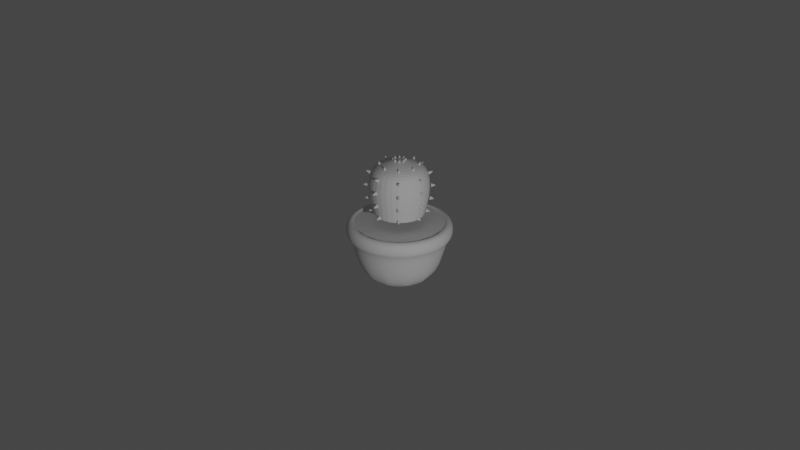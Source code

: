 # Source: cactus.blend  (saved by Blender 2.83.20; exported with 4.5.12 LTS)
import bpy
from mathutils import Matrix  # noqa: F401  (used for matrix-valued properties, if any)

bpy.ops.wm.read_factory_settings(use_empty=True)
scene = bpy.context.scene
scene.name = 'Scene'

# ---- collections
col_collection = bpy.data.collections.new('Collection'); scene.collection.children.link(col_collection)
col_cactus = bpy.data.collections.new('Cactus'); scene.collection.children.link(col_cactus)

# ---- node groups
ng_auto_smooth = bpy.data.node_groups.new('Auto Smooth', 'GeometryNodeTree')
_s = ng_auto_smooth.interface.new_socket(name='Geometry', in_out='OUTPUT', socket_type='NodeSocketGeometry')
_s = ng_auto_smooth.interface.new_socket(name='Geometry', in_out='INPUT', socket_type='NodeSocketGeometry')
_s = ng_auto_smooth.interface.new_socket(name='Angle', in_out='INPUT', socket_type='NodeSocketFloat')
_s.subtype = 'ANGLE'
_s.min_value = 0.0
_s.max_value = 3.142
ng_auto_smooth.is_modifier = True
_N = ng_auto_smooth.nodes; _L = ng_auto_smooth.links
n0 = _N.new('NodeGroupOutput'); n0.name = 'Group Output'; n0.location = (480, -100)
n1 = _N.new('NodeGroupInput'); n1.name = 'Group Input'; n1.location = (-420, -300)
n2 = _N.new('NodeGroupInput'); n2.name = 'Group Input.001'; n2.location = (-60, -100)
n3 = _N.new('GeometryNodeSetShadeSmooth'); n3.name = 'Set Shade Smooth'; n3.location = (120, -100)
n3.domain = 'EDGE'
n4 = _N.new('GeometryNodeSetShadeSmooth'); n4.name = 'Set Shade Smooth.001'; n4.location = (300, -100)
n5 = _N.new('GeometryNodeInputMeshEdgeAngle'); n5.name = 'Edge Angle'; n5.location = (-420, -220)
n6 = _N.new('GeometryNodeInputEdgeSmooth'); n6.name = 'Is Edge Smooth'; n6.location = (-60, -160)
n7 = _N.new('GeometryNodeInputShadeSmooth'); n7.name = 'Is Face Smooth'; n7.location = (-240, -340)
n8 = _N.new('FunctionNodeBooleanMath'); n8.name = 'Boolean Math'; n8.location = (-60, -220)
n9 = _N.new('FunctionNodeCompare'); n9.name = 'Compare'; n9.location = (-240, -180)
n9.operation = 'LESS_EQUAL'
_L.new(n5.outputs[0], n9.inputs[0])
_L.new(n4.outputs[0], n0.inputs[0])
_L.new(n1.outputs[1], n9.inputs[1])
_L.new(n9.outputs[0], n8.inputs[0])
_L.new(n7.outputs[0], n8.inputs[1])
_L.new(n2.outputs[0], n3.inputs[0])
_L.new(n6.outputs[0], n3.inputs[1])
_L.new(n3.outputs[0], n4.inputs[0])
_L.new(n8.outputs[0], n3.inputs[2])
n0.is_active_output = True

# ---- world
world_world = bpy.data.worlds.new('World'); scene.world = world_world
world_world.use_nodes = True; world_world.node_tree.nodes.clear()
_N = world_world.node_tree.nodes; _L = world_world.node_tree.links
n0 = _N.new('ShaderNodeOutputWorld'); n0.name = 'World Output'; n0.location = (300, 300)
n1 = _N.new('ShaderNodeBackground'); n1.name = 'Background'; n1.location = (10, 300)
n1.inputs[0].default_value = (0.05088, 0.05088, 0.05088, 1.0)
_L.new(n1.outputs[0], n0.inputs[0])
n0.is_active_output = True
world_world.color = (0.05088, 0.05088, 0.05088)
world_world.use_sun_shadow = False
world_world.sun_shadow_jitter_overblur = 0.0

# ---- cameras
cam_camera = bpy.data.cameras.new('Camera')
cam_camera.clip_end = 100.0
cam_camera.ortho_scale = 7.314

# ---- lights
light_light = bpy.data.lights.new('Light', 'POINT')
light_light.transmission_factor = 0.0
light_light.energy = 1000.0
light_light.shadow_soft_size = 0.1
light_light.shadow_maximum_resolution = 0.006
light_light.use_absolute_resolution = True

# ---- meshes
me_circle_001 = bpy.data.meshes.new('Circle.001')
me_circle_001.from_pydata([(8.538e-10, 0.4097, 0.876), (-0.2897, 0.2897, 0.876), (-0.4097, -1.762e-08, 0.876), (-0.2897, -0.2897, 0.876), (3.667e-08, -0.4097, 0.876), (0.2897, -0.2897, 0.876), (0.4097, 5.17e-09, 0.876), (0.2897, 0.2897, 0.876), (-1.67e-09, 0.4823, 1.661), (-0.341, 0.341, 1.661), (-0.4823, -2.157e-08, 1.661), (-0.341, -0.341, 1.661), (4.049e-08, -0.4823, 1.661), (0.341, -0.341, 1.661), (0.4823, 5.263e-09, 1.661), (0.341, 0.341, 1.661), (3.817e-09, 0.3349, 1.76), (-0.2368, 0.2368, 1.76), (-0.3349, -1.401e-08, 1.76), (-0.2368, -0.2368, 1.76), (3.309e-08, -0.3349, 1.76), (0.2368, -0.2368, 1.76), (0.3349, 4.618e-09, 1.76), (0.2368, 0.2368, 1.76), (1.116e-08, 0.08946, 1.823), (-0.06326, 0.06326, 1.823), (-0.08946, -2.882e-09, 1.823), (-0.06326, -0.06326, 1.823), (1.898e-08, -0.08946, 1.823), (0.06326, -0.06326, 1.823), (0.08946, 2.095e-09, 1.823), (0.06326, 0.06326, 1.823), (2.148e-08, -8.262e-09, 1.823), (-0.4639, -2.061e-08, 1.268), (-0.328, -0.328, 1.268), (-1.206e-09, 0.4639, 1.268), (-0.328, 0.328, 1.268), (0.328, 0.328, 1.268), (0.328, -0.328, 1.268), (0.4639, 5.198e-09, 1.268), (3.935e-08, -0.4639, 1.268)], [], [(33, 34, 11, 10), (35, 36, 9, 8), (37, 35, 8, 15), (38, 39, 14, 13), (34, 40, 12, 11), (36, 33, 10, 9), (39, 37, 15, 14), (40, 38, 13, 12), (13, 14, 22, 21), (11, 12, 20, 19), (9, 10, 18, 17), (14, 15, 23, 22), (12, 13, 21, 20), (10, 11, 19, 18), (8, 9, 17, 16), (15, 8, 16, 23), (16, 17, 25, 24), (23, 16, 24, 31), (21, 22, 30, 29), (19, 20, 28, 27), (17, 18, 26, 25), (22, 23, 31, 30), (20, 21, 29, 28), (18, 19, 27, 26), (24, 32, 30, 31), (32, 28, 29, 30), (25, 26, 32, 24), (26, 27, 28, 32), (4, 5, 38, 40), (6, 7, 37, 39), (1, 2, 33, 36), (3, 4, 40, 34), (5, 6, 39, 38), (7, 0, 35, 37), (0, 1, 36, 35), (2, 3, 34, 33)])
_uv = me_circle_001.uv_layers.new(name='UVMap')
_uv.uv.foreach_set('vector', [0.0, 0.0, 0.0, 0.0, 0.0, 0.0, 0.0, 0.0, 0.0, 0.0, 0.0, 0.0, 0.0, 0.0, 0.0, 0.0, 0.0, 0.0, 0.0, 0.0, 0.0, 0.0, 0.0, 0.0, 0.0, 0.0, 0.0, 0.0, 0.0, 0.0, 0.0, 0.0, 0.0, 0.0, 0.0, 0.0, 0.0, 0.0, 0.0, 0.0, 0.0, 0.0, 0.0, 0.0, 0.0, 0.0, 0.0, 0.0, 0.0, 0.0, 0.0, 0.0, 0.0, 0.0, 0.0, 0.0, 0.0, 0.0, 0.0, 0.0, 0.0, 0.0, 0.0, 0.0, 0.0, 0.0, 0.0, 0.0, 0.0, 0.0, 0.0, 0.0, 0.0, 0.0, 0.0, 0.0, 0.0, 0.0, 0.0, 0.0, 0.0, 0.0, 0.0, 0.0, 0.0, 0.0, 0.0, 0.0, 0.0, 0.0, 0.0, 0.0, 0.0, 0.0, 0.0, 0.0, 0.0, 0.0, 0.0, 0.0, 0.0, 0.0, 0.0, 0.0, 0.0, 0.0, 0.0, 0.0, 0.0, 0.0, 0.0, 0.0, 0.0, 0.0, 0.0, 0.0, 0.0, 0.0, 0.0, 0.0, 0.0, 0.0, 0.0, 0.0, 0.0, 0.0, 0.0, 0.0, 0.0, 0.0, 0.0, 0.0, 0.0, 0.0, 0.0, 0.0, 0.0, 0.0, 0.0, 0.0, 0.0, 0.0, 0.0, 0.0, 0.0, 0.0, 0.0, 0.0, 0.0, 0.0, 0.0, 0.0, 0.0, 0.0, 0.0, 0.0, 0.0, 0.0, 0.0, 0.0, 0.0, 0.0, 0.0, 0.0, 0.0, 0.0, 0.0, 0.0, 0.0, 0.0, 0.0, 0.0, 0.0, 0.0, 0.0, 0.0, 0.0, 0.0, 0.0, 0.0, 0.0, 0.0, 0.0, 0.0, 0.0, 0.0, 0.0, 0.0, 0.0, 0.0, 0.0, 0.0, 0.0, 0.0, 0.0, 0.0, 0.0, 0.0, 0.0, 0.0, 0.0, 0.0, 0.0, 0.0, 0.0, 0.0, 0.0, 0.0, 0.0, 0.0, 0.0, 0.0, 0.0, 0.0, 0.0, 0.0, 0.0, 0.0, 0.0, 0.0, 0.0, 0.0, 0.0, 0.0, 0.0, 0.0, 0.0, 0.0, 0.0, 0.0, 0.0, 0.0, 0.0, 0.0, 0.0, 0.0, 0.0, 0.0, 0.0, 0.0, 0.0, 0.0, 0.0, 0.0, 0.0, 0.0, 0.0, 0.0, 0.0, 0.0, 0.0, 0.0, 0.0, 0.0, 0.0, 0.0, 0.0, 0.0, 0.0, 0.0, 0.0, 0.0, 0.0, 0.0, 0.0, 0.0, 0.0, 0.0, 0.0, 0.0, 0.0, 0.0, 0.0, 0.0, 0.0, 0.0, 0.0, 0.0, 0.0, 0.0, 0.0, 0.0, 0.0, 0.0, 0.0, 0.0, 0.0, 0.0])
me_circle_001.use_remesh_fix_poles = True
me_circle_001.use_remesh_preserve_attributes = False
me_circle_001.use_mirror_vertex_groups = False
me_circle_001.update()
me_circle = bpy.data.meshes.new('Circle')
me_circle.from_pydata([(0.0, 0.496, 0.1285), (-0.248, 0.4296, 0.1285), (-0.4296, 0.248, 0.1285), (-0.496, -2.168e-08, 0.1285), (-0.4296, -0.248, 0.1285), (-0.248, -0.4296, 0.1285), (-7.49e-08, -0.496, 0.1285), (0.248, -0.4296, 0.1285), (0.4296, -0.248, 0.1285), (0.496, -2.306e-07, 0.1285), (0.4296, 0.248, 0.1285), (0.248, 0.4296, 0.1285), (9.219e-09, 0.703, 0.8004), (-0.3515, 0.6088, 0.8004), (-0.6088, 0.3515, 0.8004), (-0.703, -1.001e-08, 0.8004), (-0.6088, -0.3515, 0.8004), (-0.3515, -0.6088, 0.8004), (-1.037e-07, -0.703, 0.8004), (0.3515, -0.6088, 0.8004), (0.6088, -0.3515, 0.8004), (0.703, -3.109e-07, 0.8004), (0.6088, 0.3515, 0.8004), (0.3515, 0.6088, 0.8004), (-1.289e-08, 0.5565, 0.8449), (-0.2782, 0.4819, 0.8449), (-0.4819, 0.2782, 0.8449), (-0.5565, -1.706e-08, 0.8449), (-0.4819, -0.2782, 0.8449), (-0.2782, -0.4819, 0.8449), (-9.692e-08, -0.5565, 0.8449), (0.2782, -0.4819, 0.8449), (0.4819, -0.2782, 0.8449), (0.5565, -2.514e-07, 0.8449), (0.4819, 0.2782, 0.8449), (0.2782, 0.4819, 0.8449), (-0.3092, 0.5356, 0.8004), (-1.216e-09, 0.6185, 0.8004), (-0.5356, 0.3092, 0.8004), (-0.6185, -1.001e-08, 0.8004), (-0.5356, -0.3092, 0.8004), (-0.3092, -0.5356, 0.8004), (-9.46e-08, -0.6185, 0.8004), (0.3092, -0.5356, 0.8004), (0.5356, -0.3092, 0.8004), (0.6185, -2.705e-07, 0.8004), (0.5356, 0.3092, 0.8004), (0.3092, 0.5356, 0.8004), (-0.3515, 0.6088, 0.995), (9.219e-09, 0.703, 0.995), (-0.6088, 0.3515, 0.995), (-0.703, -1.001e-08, 0.995), (-0.6088, -0.3515, 0.995), (-0.3515, -0.6088, 0.995), (-1.037e-07, -0.703, 0.995), (0.3515, -0.6088, 0.995), (0.6088, -0.3515, 0.995), (0.703, -3.109e-07, 0.995), (0.6088, 0.3515, 0.995), (0.3515, 0.6088, 0.995), (-0.2782, 0.4819, 0.995), (-1.046e-09, 0.5565, 0.995), (-0.4819, 0.2782, 0.995), (-0.5565, -1.706e-08, 0.995), (-0.4819, -0.2782, 0.995), (-0.2782, -0.4819, 0.995), (-8.507e-08, -0.5565, 0.995), (0.2782, -0.4819, 0.995), (0.4819, -0.2782, 0.995), (0.5565, -2.514e-07, 0.995), (0.4819, 0.2782, 0.995), (0.2782, 0.4819, 0.995)], [], [(7, 43, 42, 6), (4, 40, 39, 3), (11, 47, 46, 10), (1, 36, 37, 0), (8, 44, 43, 7), (5, 41, 40, 4), (0, 37, 47, 11), (2, 38, 36, 1), (9, 45, 44, 8), (6, 42, 41, 5), (3, 39, 38, 2), (10, 46, 45, 9), (16, 52, 51, 15), (23, 59, 58, 22), (13, 48, 49, 12), (20, 56, 55, 19), (17, 53, 52, 16), (12, 49, 59, 23), (14, 50, 48, 13), (21, 57, 56, 20), (18, 54, 53, 17), (15, 51, 50, 14), (22, 58, 57, 21), (19, 55, 54, 18), (12, 37, 36, 13), (13, 36, 38, 14), (14, 38, 39, 15), (15, 39, 40, 16), (16, 40, 41, 17), (17, 41, 42, 18), (18, 42, 43, 19), (19, 43, 44, 20), (20, 44, 45, 21), (21, 45, 46, 22), (22, 46, 47, 23), (23, 47, 37, 12), (48, 60, 61, 49), (50, 62, 60, 48), (51, 63, 62, 50), (52, 64, 63, 51), (53, 65, 64, 52), (54, 66, 65, 53), (55, 67, 66, 54), (56, 68, 67, 55), (57, 69, 68, 56), (58, 70, 69, 57), (59, 71, 70, 58), (49, 61, 71, 59), (24, 61, 60, 25), (25, 60, 62, 26), (26, 62, 63, 27), (27, 63, 64, 28), (28, 64, 65, 29), (29, 65, 66, 30), (30, 66, 67, 31), (31, 67, 68, 32), (32, 68, 69, 33), (33, 69, 70, 34), (34, 70, 71, 35), (35, 71, 61, 24), (1, 0, 11, 10, 9, 8, 7, 6, 5, 4, 3, 2)])
me_circle.polygons.foreach_set('use_smooth', [True] * 61)
_uv = me_circle.uv_layers.new(name='UVMap')
_uv.uv.foreach_set('vector', [0.0, 0.0, 0.0, 0.0, 0.0, 0.0, 0.0, 0.0, 0.0, 0.0, 0.0, 0.0, 0.0, 0.0, 0.0, 0.0, 0.0, 0.0, 0.0, 0.0, 0.0, 0.0, 0.0, 0.0, 0.0, 0.0, 0.0, 0.0, 0.0, 0.0, 0.0, 0.0, 0.0, 0.0, 0.0, 0.0, 0.0, 0.0, 0.0, 0.0, 0.0, 0.0, 0.0, 0.0, 0.0, 0.0, 0.0, 0.0, 0.0, 0.0, 0.0, 0.0, 0.0, 0.0, 0.0, 0.0, 0.0, 0.0, 0.0, 0.0, 0.0, 0.0, 0.0, 0.0, 0.0, 0.0, 0.0, 0.0, 0.0, 0.0, 0.0, 0.0, 0.0, 0.0, 0.0, 0.0, 0.0, 0.0, 0.0, 0.0, 0.0, 0.0, 0.0, 0.0, 0.0, 0.0, 0.0, 0.0, 0.0, 0.0, 0.0, 0.0, 0.0, 0.0, 0.0, 0.0, 0.0, 0.0, 0.0, 0.0, 0.0, 0.0, 0.0, 0.0, 0.0, 0.0, 0.0, 0.0, 0.0, 0.0, 0.0, 0.0, 0.0, 0.0, 0.0, 0.0, 0.0, 0.0, 0.0, 0.0, 0.0, 0.0, 0.0, 0.0, 0.0, 0.0, 0.0, 0.0, 0.0, 0.0, 0.0, 0.0, 0.0, 0.0, 0.0, 0.0, 0.0, 0.0, 0.0, 0.0, 0.0, 0.0, 0.0, 0.0, 0.0, 0.0, 0.0, 0.0, 0.0, 0.0, 0.0, 0.0, 0.0, 0.0, 0.0, 0.0, 0.0, 0.0, 0.0, 0.0, 0.0, 0.0, 0.0, 0.0, 0.0, 0.0, 0.0, 0.0, 0.0, 0.0, 0.0, 0.0, 0.0, 0.0, 0.0, 0.0, 0.0, 0.0, 0.0, 0.0, 0.0, 0.0, 0.0, 0.0, 0.0, 0.0, 0.0, 0.0, 0.0, 0.0, 0.0, 0.0, 0.0, 0.0, 0.0, 0.0, 0.0, 0.0, 0.0, 0.0, 0.0, 0.0, 0.0, 0.0, 0.0, 0.0, 0.0, 0.0, 0.0, 0.0, 0.0, 0.0, 0.0, 0.0, 0.0, 0.0, 0.0, 0.0, 0.0, 0.0, 0.0, 0.0, 0.0, 0.0, 0.0, 0.0, 0.0, 0.0, 0.0, 0.0, 0.0, 0.0, 0.0, 0.0, 0.0, 0.0, 0.0, 0.0, 0.0, 0.0, 0.0, 0.0, 0.0, 0.0, 0.0, 0.0, 0.0, 0.0, 0.0, 0.0, 0.0, 0.0, 0.0, 0.0, 0.0, 0.0, 0.0, 0.0, 0.0, 0.0, 0.0, 0.0, 0.0, 0.0, 0.0, 0.0, 0.0, 0.0, 0.0, 0.0, 0.0, 0.0, 0.0, 0.0, 0.0, 0.0, 0.0, 0.0, 0.0, 0.0, 0.0, 0.0, 0.0, 0.0, 0.0, 0.0, 0.0, 0.0, 0.0, 0.0, 0.0, 0.0, 0.0, 0.0, 0.0, 0.0, 0.0, 0.0, 0.0, 0.0, 0.0, 0.0, 0.0, 0.0, 0.0, 0.0, 0.0, 0.0, 0.0, 0.0, 0.0, 0.0, 0.0, 0.0, 0.0, 0.0, 0.0, 0.0, 0.0, 0.0, 0.0, 0.0, 0.0, 0.0, 0.0, 0.0, 0.0, 0.0, 0.0, 0.0, 0.0, 0.0, 0.0, 0.0, 0.0, 0.0, 0.0, 0.0, 0.0, 0.0, 0.0, 0.0, 0.0, 0.0, 0.0, 0.0, 0.0, 0.0, 0.0, 0.0, 0.0, 0.0, 0.0, 0.0, 0.0, 0.0, 0.0, 0.0, 0.0, 0.0, 0.0, 0.0, 0.0, 0.0, 0.0, 0.0, 0.0, 0.0, 0.0, 0.0, 0.0, 0.0, 0.0, 0.0, 0.0, 0.0, 0.0, 0.0, 0.0, 0.0, 0.0, 0.0, 0.0, 0.0, 0.0, 0.0, 0.0, 0.0, 0.0, 0.0, 0.0, 0.0, 0.0, 0.0, 0.0, 0.0, 0.0, 0.0, 0.0, 0.0, 0.0, 0.0, 0.0, 0.0, 0.0, 0.0, 0.0, 0.0, 0.0, 0.0, 0.0, 0.0, 0.0, 0.0, 0.0, 0.0, 0.0, 0.0, 0.0, 0.0, 0.0, 0.0, 0.0, 0.0, 0.0, 0.0, 0.0, 0.0, 0.0, 0.0, 0.0, 0.0, 0.0, 0.0, 0.0, 0.0, 0.0, 0.0, 0.0, 0.0, 0.0, 0.0, 0.0, 0.0, 0.0, 0.0, 0.0, 0.0, 0.0, 0.0, 0.0, 0.0, 0.0, 0.0, 0.0, 0.0, 0.0, 0.0, 0.0, 0.0, 0.0, 0.0, 0.0, 0.0, 0.0, 0.0, 0.0, 0.0, 0.0, 0.0, 0.0, 0.0, 0.0, 0.0, 0.0, 0.0, 0.0, 0.0, 0.0, 0.0, 0.0, 0.0, 0.0, 0.0, 0.0, 0.0, 0.0, 0.0, 0.0, 0.0, 0.0, 0.0, 0.0, 0.0, 0.0, 0.0, 0.0, 0.0, 0.0, 0.0, 0.0, 0.0, 0.0, 0.0])
me_circle.use_remesh_fix_poles = True
me_circle.use_remesh_preserve_attributes = False
me_circle.use_mirror_vertex_groups = False
me_circle.update()
me_plane = bpy.data.meshes.new('Plane')
me_plane.from_pydata([(-0.6172, -0.6172, 0.8787), (0.6172, -0.6172, 0.8787), (-0.6172, 0.6172, 0.8787), (0.6172, 0.6172, 0.8787)], [], [(0, 1, 3, 2)])
_uv = me_plane.uv_layers.new(name='UVMap')
_uv.uv.foreach_set('vector', [0.0, 0.0, 1.0, 0.0, 1.0, 1.0, 0.0, 1.0])
me_plane.use_remesh_fix_poles = True
me_plane.use_remesh_preserve_attributes = False
me_plane.use_mirror_vertex_groups = False
me_plane.update()
me_cylinder_001 = bpy.data.meshes.new('Cylinder.001')
me_cylinder_001.from_pydata([(2.707e-08, 0.05175, 0.8171), (3.009e-08, 0.009986, 0.9244), (0.005279, 0.05076, 0.8171), (0.001019, 0.009794, 0.9244), (0.01036, 0.04781, 0.8171), (0.001998, 0.009226, 0.9244), (0.01503, 0.04303, 0.8171), (0.002901, 0.008303, 0.9244), (0.01913, 0.03659, 0.8171), (0.003692, 0.007061, 0.9244), (0.0225, 0.02875, 0.8171), (0.004341, 0.005548, 0.9244), (0.025, 0.0198, 0.8171), (0.004824, 0.003822, 0.9244), (0.02654, 0.0101, 0.8171), (0.005121, 0.001948, 0.9244), (0.02706, 4.322e-08, 0.8171), (0.005221, 5.352e-08, 0.9244), (0.02654, -0.0101, 0.8171), (0.005121, -0.001948, 0.9244), (0.025, -0.0198, 0.8171), (0.004824, -0.003821, 0.9244), (0.0225, -0.02875, 0.8171), (0.004341, -0.005548, 0.9244), (0.01913, -0.03659, 0.8171), (0.003692, -0.007061, 0.9244), (0.01503, -0.04303, 0.8171), (0.002901, -0.008303, 0.9244), (0.01036, -0.04781, 0.8171), (0.001998, -0.009226, 0.9244), (0.005279, -0.05076, 0.8171), (0.001019, -0.009794, 0.9244), (1.825e-08, -0.05175, 0.8171), (2.839e-08, -0.009986, 0.9244), (-0.005279, -0.05076, 0.8171), (-0.001019, -0.009794, 0.9244), (-0.01036, -0.04781, 0.8171), (-0.001998, -0.009226, 0.9244), (-0.01503, -0.04303, 0.8171), (-0.002901, -0.008303, 0.9244), (-0.01913, -0.03659, 0.8171), (-0.003692, -0.007061, 0.9244), (-0.0225, -0.02875, 0.8171), (-0.004341, -0.005548, 0.9244), (-0.025, -0.0198, 0.8171), (-0.004824, -0.003821, 0.9244), (-0.02654, -0.0101, 0.8171), (-0.005121, -0.001948, 0.9244), (-0.02706, 8.929e-08, 0.8171), (-0.005221, 6.241e-08, 0.9244), (-0.02654, 0.0101, 0.8171), (-0.005121, 0.001948, 0.9244), (-0.025, 0.0198, 0.8171), (-0.004824, 0.003822, 0.9244), (-0.0225, 0.02875, 0.8171), (-0.004341, 0.005548, 0.9244), (-0.01913, 0.03659, 0.8171), (-0.003692, 0.007061, 0.9244), (-0.01503, 0.04303, 0.8171), (-0.002901, 0.008303, 0.9244), (-0.01036, 0.04781, 0.8171), (-0.001998, 0.009226, 0.9244), (-0.005279, 0.05076, 0.8171), (-0.001019, 0.009794, 0.9244), (2.995e-08, 0.01187, 0.9196), (0.001211, 0.01164, 0.9196), (0.002375, 0.01097, 0.9196), (0.003448, 0.00987, 0.9196), (0.004389, 0.008394, 0.9196), (0.005161, 0.006595, 0.9196), (0.005734, 0.004543, 0.9196), (0.006088, 0.002316, 0.9196), (0.006207, 5.306e-08, 0.9196), (0.006088, -0.002316, 0.9196), (0.005734, -0.004543, 0.9196), (0.005161, -0.006595, 0.9196), (0.004389, -0.008394, 0.9196), (0.003448, -0.00987, 0.9196), (0.002375, -0.01097, 0.9196), (0.001211, -0.01164, 0.9196), (2.793e-08, -0.01187, 0.9196), (-0.001211, -0.01164, 0.9196), (-0.002375, -0.01097, 0.9196), (-0.003448, -0.00987, 0.9196), (-0.004389, -0.008394, 0.9196), (-0.005161, -0.006595, 0.9196), (-0.005734, -0.004543, 0.9196), (-0.006088, -0.002316, 0.9196), (-0.006207, 6.363e-08, 0.9196), (-0.006088, 0.002316, 0.9196), (-0.005734, 0.004543, 0.9196), (-0.005161, 0.006595, 0.9196), (-0.004389, 0.008394, 0.9196), (-0.003448, 0.00987, 0.9196), (-0.002375, 0.01097, 0.9196), (-0.001211, 0.01164, 0.9196), (0.0004174, 0.004014, 0.9318), (-8.721e-08, 0.004093, 0.9318), (0.0008189, 0.003781, 0.9318), (0.001189, 0.003403, 0.9318), (0.001513, 0.002894, 0.9318), (0.001779, 0.002274, 0.9318), (0.001977, 0.001566, 0.9318), (0.002099, 0.0007985, 0.9318), (0.00214, 5.501e-08, 0.9318), (0.002099, -0.0007984, 0.9318), (0.001977, -0.001566, 0.9318), (0.001779, -0.002274, 0.9318), (0.001513, -0.002894, 0.9318), (0.001189, -0.003403, 0.9318), (0.0008189, -0.003781, 0.9318), (0.0004174, -0.004014, 0.9318), (-8.791e-08, -0.004093, 0.9318), (-0.0004176, -0.004014, 0.9318), (-0.000819, -0.003781, 0.9318), (-0.001189, -0.003403, 0.9318), (-0.001513, -0.002894, 0.9318), (-0.001779, -0.002274, 0.9318), (-0.001977, -0.001566, 0.9318), (-0.002099, -0.0007984, 0.9318), (-0.00214, 5.866e-08, 0.9318), (-0.002099, 0.0007985, 0.9318), (-0.001977, 0.001566, 0.9318), (-0.001779, 0.002274, 0.9318), (-0.001513, 0.002894, 0.9318), (-0.001189, 0.003403, 0.9318), (-0.000819, 0.003781, 0.9318), (-0.0004176, 0.004014, 0.9318)], [], [(64, 1, 3, 65), (65, 3, 5, 66), (66, 5, 7, 67), (67, 7, 9, 68), (68, 9, 11, 69), (69, 11, 13, 70), (70, 13, 15, 71), (71, 15, 17, 72), (72, 17, 19, 73), (73, 19, 21, 74), (74, 21, 23, 75), (75, 23, 25, 76), (76, 25, 27, 77), (77, 27, 29, 78), (78, 29, 31, 79), (79, 31, 33, 80), (80, 33, 35, 81), (81, 35, 37, 82), (82, 37, 39, 83), (83, 39, 41, 84), (84, 41, 43, 85), (85, 43, 45, 86), (86, 45, 47, 87), (87, 47, 49, 88), (88, 49, 51, 89), (89, 51, 53, 90), (90, 53, 55, 91), (91, 55, 57, 92), (92, 57, 59, 93), (93, 59, 61, 94), (25, 23, 107, 108), (94, 61, 63, 95), (95, 63, 1, 64), (0, 2, 4, 6, 8, 10, 12, 14, 16, 18, 20, 22, 24, 26, 28, 30, 32, 34, 36, 38, 40, 42, 44, 46, 48, 50, 52, 54, 56, 58, 60, 62), (62, 95, 64, 0), (60, 94, 95, 62), (58, 93, 94, 60), (56, 92, 93, 58), (54, 91, 92, 56), (52, 90, 91, 54), (50, 89, 90, 52), (48, 88, 89, 50), (46, 87, 88, 48), (44, 86, 87, 46), (42, 85, 86, 44), (40, 84, 85, 42), (38, 83, 84, 40), (36, 82, 83, 38), (34, 81, 82, 36), (32, 80, 81, 34), (30, 79, 80, 32), (28, 78, 79, 30), (26, 77, 78, 28), (24, 76, 77, 26), (22, 75, 76, 24), (20, 74, 75, 22), (18, 73, 74, 20), (16, 72, 73, 18), (14, 71, 72, 16), (12, 70, 71, 14), (10, 69, 70, 12), (8, 68, 69, 10), (6, 67, 68, 8), (4, 66, 67, 6), (2, 65, 66, 4), (0, 64, 65, 2), (96, 97, 127, 126, 125, 124, 123, 122, 121, 120, 119, 118, 117, 116, 115, 114, 113, 112, 111, 110, 109, 108, 107, 106, 105, 104, 103, 102, 101, 100, 99, 98), (43, 41, 116, 117), (61, 59, 125, 126), (17, 15, 103, 104), (35, 33, 112, 113), (53, 51, 121, 122), (9, 7, 99, 100), (27, 25, 108, 109), (45, 43, 117, 118), (63, 61, 126, 127), (19, 17, 104, 105), (37, 35, 113, 114), (55, 53, 122, 123), (11, 9, 100, 101), (29, 27, 109, 110), (47, 45, 118, 119), (3, 1, 97, 96), (1, 63, 127, 97), (21, 19, 105, 106), (39, 37, 114, 115), (57, 55, 123, 124), (13, 11, 101, 102), (31, 29, 110, 111), (49, 47, 119, 120), (5, 3, 96, 98), (23, 21, 106, 107), (41, 39, 115, 116), (59, 57, 124, 125), (15, 13, 102, 103), (33, 31, 111, 112), (51, 49, 120, 121), (7, 5, 98, 99)])
me_cylinder_001.polygons.foreach_set('use_smooth', [True] * 98)
_uv = me_cylinder_001.uv_layers.new(name='UVMap')
_uv.uv.foreach_set('vector', [1.0, 0.9774, 1.0, 1.0, 0.9688, 1.0, 0.9688, 0.9774, 0.9688, 0.9774, 0.9688, 1.0, 0.9375, 1.0, 0.9375, 0.9774, 0.9375, 0.9774, 0.9375, 1.0, 0.9062, 1.0, 0.9062, 0.9774, 0.9062, 0.9774, 0.9062, 1.0, 0.875, 1.0, 0.875, 0.9774, 0.875, 0.9774, 0.875, 1.0, 0.8438, 1.0, 0.8438, 0.9774, 0.8438, 0.9774, 0.8438, 1.0, 0.8125, 1.0, 0.8125, 0.9774, 0.8125, 0.9774, 0.8125, 1.0, 0.7812, 1.0, 0.7813, 0.9774, 0.7813, 0.9774, 0.7812, 1.0, 0.75, 1.0, 0.75, 0.9774, 0.75, 0.9774, 0.75, 1.0, 0.7188, 1.0, 0.7188, 0.9774, 0.7188, 0.9774, 0.7188, 1.0, 0.6875, 1.0, 0.6875, 0.9774, 0.6875, 0.9774, 0.6875, 1.0, 0.6562, 1.0, 0.6562, 0.9774, 0.6562, 0.9774, 0.6562, 1.0, 0.625, 1.0, 0.625, 0.9774, 0.625, 0.9774, 0.625, 1.0, 0.5938, 1.0, 0.5938, 0.9774, 0.5938, 0.9774, 0.5938, 1.0, 0.5625, 1.0, 0.5625, 0.9774, 0.5625, 0.9774, 0.5625, 1.0, 0.5312, 1.0, 0.5312, 0.9774, 0.5312, 0.9774, 0.5312, 1.0, 0.5, 1.0, 0.5, 0.9774, 0.5, 0.9774, 0.5, 1.0, 0.4688, 1.0, 0.4688, 0.9774, 0.4688, 0.9774, 0.4688, 1.0, 0.4375, 1.0, 0.4375, 0.9774, 0.4375, 0.9774, 0.4375, 1.0, 0.4062, 1.0, 0.4062, 0.9774, 0.4062, 0.9774, 0.4062, 1.0, 0.375, 1.0, 0.375, 0.9774, 0.375, 0.9774, 0.375, 1.0, 0.3438, 1.0, 0.3438, 0.9774, 0.3438, 0.9774, 0.3438, 1.0, 0.3125, 1.0, 0.3125, 0.9774, 0.3125, 0.9774, 0.3125, 1.0, 0.2812, 1.0, 0.2812, 0.9774, 0.2812, 0.9774, 0.2812, 1.0, 0.25, 1.0, 0.25, 0.9774, 0.25, 0.9774, 0.25, 1.0, 0.2188, 1.0, 0.2188, 0.9774, 0.2188, 0.9774, 0.2188, 1.0, 0.1875, 1.0, 0.1875, 0.9774, 0.1875, 0.9774, 0.1875, 1.0, 0.1562, 1.0, 0.1562, 0.9774, 0.1562, 0.9774, 0.1562, 1.0, 0.125, 1.0, 0.125, 0.9774, 0.125, 0.9774, 0.125, 1.0, 0.09375, 1.0, 0.09375, 0.9774, 0.09375, 0.9774, 0.09375, 1.0, 0.0625, 1.0, 0.0625, 0.9774, 0.625, 1.0, 0.6562, 1.0, 0.6562, 1.0, 0.625, 1.0, 0.0625, 0.9774, 0.0625, 1.0, 0.03125, 1.0, 0.03125, 0.9774, 0.03125, 0.9774, 0.03125, 1.0, 0.0, 1.0, 0.0, 0.9774, 0.75, 0.49, 0.7968, 0.4854, 0.8418, 0.4717, 0.8833, 0.4496, 0.9197, 0.4197, 0.9496, 0.3833, 0.9717, 0.3418, 0.9854, 0.2968, 0.99, 0.25, 0.9854, 0.2032, 0.9717, 0.1582, 0.9496, 0.1167, 0.9197, 0.08029, 0.8833, 0.05045, 0.8418, 0.02827, 0.7968, 0.01461, 0.75, 0.01, 0.7032, 0.01461, 0.6582, 0.02827, 0.6167, 0.05045, 0.5803, 0.08029, 0.5504, 0.1167, 0.5283, 0.1582, 0.5146, 0.2032, 0.51, 0.25, 0.5146, 0.2968, 0.5283, 0.3418, 0.5504, 0.3833, 0.5803, 0.4197, 0.6167, 0.4496, 0.6582, 0.4717, 0.7032, 0.4854, 0.03125, 0.5, 0.03125, 0.9774, 0.0, 0.9774, 0.0, 0.5, 0.0625, 0.5, 0.0625, 0.9774, 0.03125, 0.9774, 0.03125, 0.5, 0.09375, 0.5, 0.09375, 0.9774, 0.0625, 0.9774, 0.0625, 0.5, 0.125, 0.5, 0.125, 0.9774, 0.09375, 0.9774, 0.09375, 0.5, 0.1562, 0.5, 0.1562, 0.9774, 0.125, 0.9774, 0.125, 0.5, 0.1875, 0.5, 0.1875, 0.9774, 0.1562, 0.9774, 0.1562, 0.5, 0.2188, 0.5, 0.2188, 0.9774, 0.1875, 0.9774, 0.1875, 0.5, 0.25, 0.5, 0.25, 0.9774, 0.2188, 0.9774, 0.2188, 0.5, 0.2812, 0.5, 0.2812, 0.9774, 0.25, 0.9774, 0.25, 0.5, 0.3125, 0.5, 0.3125, 0.9774, 0.2812, 0.9774, 0.2812, 0.5, 0.3438, 0.5, 0.3438, 0.9774, 0.3125, 0.9774, 0.3125, 0.5, 0.375, 0.5, 0.375, 0.9774, 0.3438, 0.9774, 0.3438, 0.5, 0.4062, 0.5, 0.4062, 0.9774, 0.375, 0.9774, 0.375, 0.5, 0.4375, 0.5, 0.4375, 0.9774, 0.4062, 0.9774, 0.4062, 0.5, 0.4688, 0.5, 0.4688, 0.9774, 0.4375, 0.9774, 0.4375, 0.5, 0.5, 0.5, 0.5, 0.9774, 0.4688, 0.9774, 0.4688, 0.5, 0.5312, 0.5, 0.5312, 0.9774, 0.5, 0.9774, 0.5, 0.5, 0.5625, 0.5, 0.5625, 0.9774, 0.5312, 0.9774, 0.5312, 0.5, 0.5938, 0.5, 0.5938, 0.9774, 0.5625, 0.9774, 0.5625, 0.5, 0.625, 0.5, 0.625, 0.9774, 0.5938, 0.9774, 0.5938, 0.5, 0.6562, 0.5, 0.6562, 0.9774, 0.625, 0.9774, 0.625, 0.5, 0.6875, 0.5, 0.6875, 0.9774, 0.6562, 0.9774, 0.6562, 0.5, 0.7188, 0.5, 0.7188, 0.9774, 0.6875, 0.9774, 0.6875, 0.5, 0.75, 0.5, 0.75, 0.9774, 0.7188, 0.9774, 0.7188, 0.5, 0.7812, 0.5, 0.7813, 0.9774, 0.75, 0.9774, 0.75, 0.5, 0.8125, 0.5, 0.8125, 0.9774, 0.7813, 0.9774, 0.7812, 0.5, 0.8438, 0.5, 0.8438, 0.9774, 0.8125, 0.9774, 0.8125, 0.5, 0.875, 0.5, 0.875, 0.9774, 0.8438, 0.9774, 0.8438, 0.5, 0.9062, 0.5, 0.9062, 0.9774, 0.875, 0.9774, 0.875, 0.5, 0.9375, 0.5, 0.9375, 0.9774, 0.9062, 0.9774, 0.9062, 0.5, 0.9688, 0.5, 0.9688, 0.9774, 0.9375, 0.9774, 0.9375, 0.5, 1.0, 0.5, 1.0, 0.9774, 0.9688, 0.9774, 0.9688, 0.5, 0.2968, 0.4854, 0.25, 0.49, 0.2032, 0.4854, 0.1582, 0.4717, 0.1167, 0.4496, 0.08029, 0.4197, 0.05045, 0.3833, 0.02827, 0.3418, 0.01461, 0.2968, 0.01, 0.25, 0.01461, 0.2032, 0.02827, 0.1582, 0.05045, 0.1167, 0.08029, 0.08029, 0.1167, 0.05045, 0.1582, 0.02827, 0.2032, 0.01461, 0.25, 0.01, 0.2968, 0.01461, 0.3418, 0.02827, 0.3833, 0.05045, 0.4197, 0.08029, 0.4496, 0.1167, 0.4717, 0.1582, 0.4854, 0.2032, 0.49, 0.25, 0.4854, 0.2968, 0.4717, 0.3418, 0.4496, 0.3833, 0.4197, 0.4197, 0.3833, 0.4496, 0.3418, 0.4717, 0.3438, 1.0, 0.375, 1.0, 0.375, 1.0, 0.3438, 1.0, 0.0625, 1.0, 0.09375, 1.0, 0.09375, 1.0, 0.0625, 1.0, 0.75, 1.0, 0.7812, 1.0, 0.7812, 1.0, 0.75, 1.0, 0.4688, 1.0, 0.5, 1.0, 0.5, 1.0, 0.4688, 1.0, 0.1875, 1.0, 0.2188, 1.0, 0.2188, 1.0, 0.1875, 1.0, 0.875, 1.0, 0.9062, 1.0, 0.9062, 1.0, 0.875, 1.0, 0.5938, 1.0, 0.625, 1.0, 0.625, 1.0, 0.5938, 1.0, 0.3125, 1.0, 0.3438, 1.0, 0.3438, 1.0, 0.3125, 1.0, 0.03125, 1.0, 0.0625, 1.0, 0.0625, 1.0, 0.03125, 1.0, 0.7188, 1.0, 0.75, 1.0, 0.75, 1.0, 0.7188, 1.0, 0.4375, 1.0, 0.4688, 1.0, 0.4688, 1.0, 0.4375, 1.0, 0.1562, 1.0, 0.1875, 1.0, 0.1875, 1.0, 0.1562, 1.0, 0.8438, 1.0, 0.875, 1.0, 0.875, 1.0, 0.8438, 1.0, 0.5625, 1.0, 0.5938, 1.0, 0.5938, 1.0, 0.5625, 1.0, 0.2812, 1.0, 0.3125, 1.0, 0.3125, 1.0, 0.2812, 1.0, 0.9688, 1.0, 1.0, 1.0, 1.0, 1.0, 0.9688, 1.0, 0.0, 1.0, 0.03125, 1.0, 0.03125, 1.0, 0.0, 1.0, 0.6875, 1.0, 0.7188, 1.0, 0.7188, 1.0, 0.6875, 1.0, 0.4062, 1.0, 0.4375, 1.0, 0.4375, 1.0, 0.4062, 1.0, 0.125, 1.0, 0.1562, 1.0, 0.1562, 1.0, 0.125, 1.0, 0.8125, 1.0, 0.8438, 1.0, 0.8438, 1.0, 0.8125, 1.0, 0.5312, 1.0, 0.5625, 1.0, 0.5625, 1.0, 0.5312, 1.0, 0.25, 1.0, 0.2812, 1.0, 0.2812, 1.0, 0.25, 1.0, 0.9375, 1.0, 0.9688, 1.0, 0.9688, 1.0, 0.9375, 1.0, 0.6562, 1.0, 0.6875, 1.0, 0.6875, 1.0, 0.6562, 1.0, 0.375, 1.0, 0.4062, 1.0, 0.4062, 1.0, 0.375, 1.0, 0.09375, 1.0, 0.125, 1.0, 0.125, 1.0, 0.09375, 1.0, 0.7812, 1.0, 0.8125, 1.0, 0.8125, 1.0, 0.7812, 1.0, 0.5, 1.0, 0.5312, 1.0, 0.5312, 1.0, 0.5, 1.0, 0.2188, 1.0, 0.25, 1.0, 0.25, 1.0, 0.2188, 1.0, 0.9062, 1.0, 0.9375, 1.0, 0.9375, 1.0, 0.9062, 1.0])
me_cylinder_001.use_remesh_fix_poles = True
me_cylinder_001.use_remesh_preserve_attributes = False
me_cylinder_001.use_mirror_vertex_groups = False
me_cylinder_001.update()

# ---- curves / text
cu_circle_002 = bpy.data.curves.new('Circle.002', 'CURVE')
cu_circle_002.dimensions = '3D'
_sp = cu_circle_002.splines.new('POLY'); _sp.points.add(32)
_sp.points.foreach_set('co', [0.06326, -0.06326, 0.9466, 0.0, 0.08493, -0.08493, 0.9388, 0.0, 0.1065, -0.1065, 0.9308, 0.0, 0.1277, -0.1277, 0.9227, 0.0, 0.1486, -0.1486, 0.9144, 0.0, 0.1689, -0.1689, 0.9058, 0.0, 0.1885, -0.1885, 0.8969, 0.0, 0.2074, -0.2074, 0.8875, 0.0, 0.2252, -0.2252, 0.8776, 0.0, 0.242, -0.242, 0.8672, 0.0, 0.2577, -0.2577, 0.8556, 0.0, 0.272, -0.272, 0.8425, 0.0, 0.285, -0.285, 0.8273, 0.0, 0.2966, -0.2966, 0.8095, 0.0, 0.3065, -0.3065, 0.7887, 0.0, 0.3149, -0.3149, 0.7643, 0.0, 0.3215, -0.3215, 0.7358, 0.0, 0.3263, -0.3263, 0.7029, 0.0, 0.3295, -0.3295, 0.666, 0.0, 0.3311, -0.3311, 0.6256, 0.0, 0.3315, -0.3315, 0.5824, 0.0, 0.3308, -0.3308, 0.5369, 0.0, 0.3292, -0.3292, 0.4897, 0.0, 0.3268, -0.3268, 0.4413, 0.0, 0.3238, -0.3238, 0.3923, 0.0, 0.3204, -0.3204, 0.3433, 0.0, 0.3166, -0.3166, 0.2943, 0.0, 0.3126, -0.3126, 0.2452, 0.0, 0.3083, -0.3083, 0.1962, 0.0, 0.3038, -0.3038, 0.1471, 0.0, 0.2992, -0.2992, 0.09809, 0.0, 0.2945, -0.2945, 0.04904, 0.0, 0.2897, -0.2897, 1.322e-08, 0.0])
_sp.points.foreach_set('radius', [0.4435, 0.4435, 0.4435, 0.4435, 0.4435, 0.4435, 0.4435, 0.4435, 0.4435, 0.4435, 0.4435, 0.4435, 0.4435, 0.4435, 0.4435, 0.4435, 0.4435, 0.4435, 0.4435, 0.4435, 0.4435, 0.4435, 0.4435, 0.4435, 0.4435, 0.4435, 0.4435, 0.4435, 0.4435, 0.4435, 0.4435, 0.4435, 0.4435])
_sp.order_v = 0
_sp.resolution_v = 0
_sp.use_endpoint_u = True
_sp.use_smooth = False
cu_circle_002.use_path_clamp = True
cu_circle_002.fill_mode = 'FULL'
lat_lattice = bpy.data.lattices.new('Lattice')
lat_lattice.points_w = 3
lat_lattice.points.foreach_set('co_deform', [-0.2875, -0.2875, -0.5, 0.2875, -0.2875, -0.5, -0.2875, 0.2875, -0.5, 0.2875, 0.2875, -0.5, -0.5, -0.5, 0.0, 0.5, -0.5, 0.0, -0.5, 0.5, 0.0, 0.5, 0.5, 0.0, -0.2547, -0.2547, 0.9574, 0.2547, -0.2547, 0.9574, -0.2547, 0.2547, 0.9574, 0.2547, 0.2547, 0.9574])

# ---- objects
ob_light = bpy.data.objects.new('Light', light_light)
ob_camera = bpy.data.objects.new('Camera', cam_camera)
ob_cactus = bpy.data.objects.new('Cactus', me_circle_001)
ob_edge = bpy.data.objects.new('Edge', cu_circle_002)
ob_empty = bpy.data.objects.new('Empty', None)
ob_lattice = bpy.data.objects.new('Lattice', lat_lattice)
ob_pot = bpy.data.objects.new('Pot', me_circle)
ob_soil = bpy.data.objects.new('Soil', me_plane)
ob_spike = bpy.data.objects.new('Spike', me_cylinder_001)

# ---- transforms, parenting, visibility, modifiers, constraints
ob_light.location = (8.365, -4.192, 3.496)
ob_light.rotation_euler = (0.6503, 0.05522, 1.866)
ob_light.lock_rotations_4d = False
ob_light.empty_display_type = 'ARROWS'
ob_light.color = (0.0, 0.0, 0.0, 0.0)
ob_light.lineart.crease_threshold = 0.0
ob_camera.location = (9.011, -8.484, 7.089)
ob_camera.rotation_euler = (1.109, 0.0, 0.8149)
ob_camera.lock_rotations_4d = False
ob_camera.empty_display_type = 'ARROWS'
ob_camera.color = (0.0, 0.0, 0.0, 0.0)
ob_camera.display_type = 'WIRE'
ob_camera.lineart.crease_threshold = 0.0
ob_cactus.location = (0.0, 0.0, 0.0)
ob_cactus.lineart.crease_threshold = 0.0
_m = ob_cactus.modifiers.new('Bevel', 'BEVEL')
_m.limit_method = 'WEIGHT'
_m = ob_cactus.modifiers.new('Subdivision', 'SUBSURF')
_m.uv_smooth = 'PRESERVE_CORNERS'
_m.levels = 3
_m = ob_cactus.modifiers.new('Lattice', 'LATTICE')
_m.object = ob_lattice
_m = ob_cactus.modifiers.new('Auto Smooth', 'NODES')
_m.node_group = ng_auto_smooth
_gi = [s.identifier for s in ng_auto_smooth.interface.items_tree if s.item_type == 'SOCKET' and s.in_out == 'INPUT']
_m[_gi[1]] = 1.047  # Angle
ob_edge.location = (0.0, 0.0, 0.876)
ob_edge.lineart.crease_threshold = 0.0
_m = ob_edge.modifiers.new('Lattice', 'LATTICE')
_m.use_apply_on_spline = True
_m.object = ob_lattice
ob_empty.location = (0.0, 0.0, 0.0)
ob_empty.rotation_euler = (0.0, 0.0, 0.7854)
ob_empty.lineart.crease_threshold = 0.0
ob_lattice.location = (0.0, 0.0, 1.337)
ob_lattice.lineart.crease_threshold = 0.0
ob_pot.location = (0.0, 0.0, 0.0)
ob_pot.lineart.crease_threshold = 0.0
_m = ob_pot.modifiers.new('Bevel', 'BEVEL')
_m.limit_method = 'WEIGHT'
_m = ob_pot.modifiers.new('Subdivision', 'SUBSURF')
_m.uv_smooth = 'PRESERVE_CORNERS'
_m.levels = 3
_m = ob_pot.modifiers.new('Auto Smooth', 'NODES')
_m.node_group = ng_auto_smooth
_gi = [s.identifier for s in ng_auto_smooth.interface.items_tree if s.item_type == 'SOCKET' and s.in_out == 'INPUT']
_m[_gi[1]] = 1.047  # Angle
ob_soil.location = (0.0, 0.0, 0.0)
ob_soil.lineart.crease_threshold = 0.0
_m = ob_soil.modifiers.new('Subdivision', 'SUBSURF')
_m.uv_smooth = 'PRESERVE_CORNERS'
_m.levels = 5
_m = ob_soil.modifiers.new('Displace', 'DISPLACE')
_m.strength = 0.2
ob_spike.location = (0.0, 0.0, 0.0)
ob_spike.lineart.crease_threshold = 0.0
_m = ob_spike.modifiers.new('Array', 'ARRAY')
_m.fit_type = 'FIT_CURVE'
_m.count = 10
_m.curve = ob_edge
_m.relative_offset_displace = (3.3, 0.0, 0.0)
_m = ob_spike.modifiers.new('Curve', 'CURVE')
_m.object = ob_edge
_m = ob_spike.modifiers.new('Array.001', 'ARRAY')
_m.count = 8
_m.use_relative_offset = False
_m.use_object_offset = True
_m.offset_object = ob_empty
_m = ob_spike.modifiers.new('Auto Smooth', 'NODES')
_m.node_group = ng_auto_smooth
_gi = [s.identifier for s in ng_auto_smooth.interface.items_tree if s.item_type == 'SOCKET' and s.in_out == 'INPUT']
_m[_gi[1]] = 1.047  # Angle

# ---- collection membership
col_collection.objects.link(ob_light)
col_collection.objects.link(ob_camera)
col_cactus.objects.link(ob_cactus)
col_cactus.objects.link(ob_edge)
col_cactus.objects.link(ob_empty)
col_cactus.objects.link(ob_lattice)
col_cactus.objects.link(ob_pot)
col_cactus.objects.link(ob_soil)
col_cactus.objects.link(ob_spike)

# ---- scene / render settings (as saved in the file)
scene.camera = ob_camera
scene.frame_start = 1; scene.frame_end = 250; scene.frame_set(0)
scene.render.engine = 'BLENDER_EEVEE_NEXT'
scene.cycles.samples = 128
scene.cycles.sampling_pattern = 'TABULATED_SOBOL'
scene.cycles.use_adaptive_sampling = False
scene.cycles.use_light_tree = False
scene.eevee.use_gtao = True
scene.view_settings.view_transform = 'Filmic'
bpy.context.view_layer.update()
